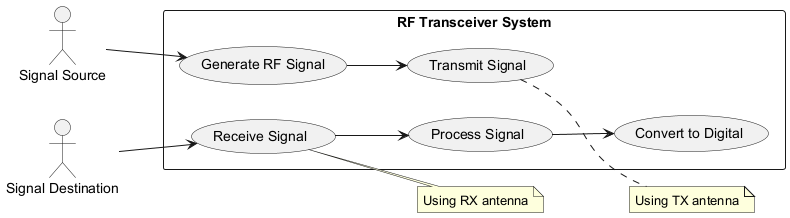

The diagram above was rendered by PlantUML. Its source (embedded in the PNG):
@startuml
left to right direction
actor SignalSource as "Signal Source"
actor SignalDestination as "Signal Destination"

rectangle "RF Transceiver System" {
  usecase "Generate RF Signal" as UC1
  usecase "Transmit Signal" as UC2
  usecase "Receive Signal" as UC3
  usecase "Process Signal" as UC4
  usecase "Convert to Digital" as UC5
}

SignalSource --> UC1
UC1 --> UC2
SignalDestination --> UC3
UC3 --> UC4
UC4 --> UC5

note right of UC2
  Using TX antenna
end note
note right of UC3
  Using RX antenna
end note
@enduml